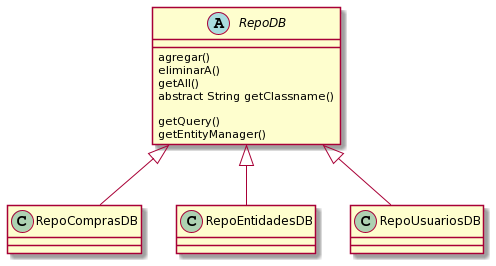

The diagram above was rendered by PlantUML. Its source (embedded in the PNG):
@startuml
abstract class RepoDB{
agregar()
eliminarA()
getAll()
abstract String getClassname()

getQuery()
getEntityManager()
}

RepoComprasDB-up-|>RepoDB
RepoEntidadesDB-up-|>RepoDB
RepoUsuariosDB-up-|>RepoDB
@enduml